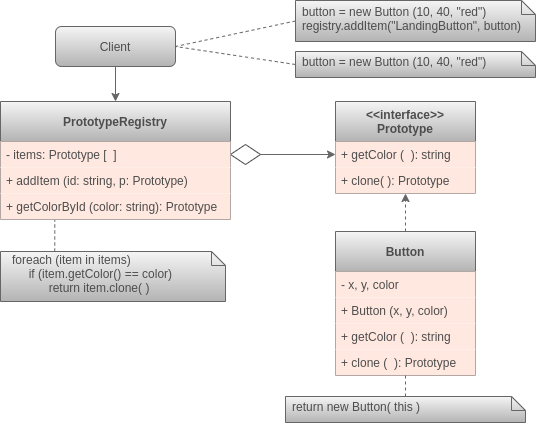

The diagram above was exported from draw.io. Its source (the exported page's mxGraphModel, read from the mxfile embedded in the PNG):
<mxGraphModel dx="650" dy="414" grid="1" gridSize="10" guides="1" tooltips="1" connect="1" arrows="1" fold="1" page="1" pageScale="1" pageWidth="850" pageHeight="1100" math="0" shadow="0">
  <root>
    <mxCell id="0" />
    <mxCell id="1" parent="0" />
    <mxCell id="cR7sQOXrur88PN7miTLi-40" value="" style="endArrow=none;dashed=1;html=1;exitX=0.241;exitY=0;exitDx=0;exitDy=0;exitPerimeter=0;strokeColor=#666666;gradientColor=#b3b3b3;fillColor=#f5f5f5;verticalAlign=middle;entryX=0.236;entryY=0.981;entryDx=0;entryDy=0;entryPerimeter=0;fontColor=#4D4D4D;" edge="1" parent="1" source="cR7sQOXrur88PN7miTLi-39" target="cR7sQOXrur88PN7miTLi-29">
      <mxGeometry width="50" height="50" relative="1" as="geometry">
        <mxPoint x="450" y="183" as="sourcePoint" />
        <mxPoint x="330" y="165" as="targetPoint" />
      </mxGeometry>
    </mxCell>
    <mxCell id="cR7sQOXrur88PN7miTLi-38" value="" style="rhombus;whiteSpace=wrap;html=1;align=left;strokeColor=#4D4D4D;fontColor=#4D4D4D;" vertex="1" parent="1">
      <mxGeometry x="375" y="253" width="30" height="20" as="geometry" />
    </mxCell>
    <mxCell id="cR7sQOXrur88PN7miTLi-1" value="Client" style="rounded=1;whiteSpace=wrap;html=1;shadow=0;gradientColor=#b3b3b3;fillColor=#f5f5f5;strokeColor=#666666;verticalAlign=middle;fontColor=#4D4D4D;" vertex="1" parent="1">
      <mxGeometry x="200" y="135" width="120" height="40" as="geometry" />
    </mxCell>
    <mxCell id="cR7sQOXrur88PN7miTLi-11" value="" style="endArrow=classic;html=1;exitX=0.5;exitY=1;exitDx=0;exitDy=0;gradientColor=#b3b3b3;fillColor=#f5f5f5;strokeColor=#666666;verticalAlign=middle;fontColor=#4D4D4D;" edge="1" parent="1" source="cR7sQOXrur88PN7miTLi-1">
      <mxGeometry width="50" height="50" relative="1" as="geometry">
        <mxPoint x="520" y="428" as="sourcePoint" />
        <mxPoint x="260" y="210" as="targetPoint" />
      </mxGeometry>
    </mxCell>
    <mxCell id="cR7sQOXrur88PN7miTLi-14" value="" style="endArrow=classic;html=1;entryX=0.5;entryY=1;entryDx=0;entryDy=0;dashed=1;gradientColor=#b3b3b3;fillColor=#f5f5f5;strokeColor=#666666;verticalAlign=middle;fontColor=#4D4D4D;" edge="1" parent="1" target="cR7sQOXrur88PN7miTLi-12">
      <mxGeometry width="50" height="50" relative="1" as="geometry">
        <mxPoint x="550" y="400" as="sourcePoint" />
        <mxPoint x="510.2900000000001" y="216.0000000000001" as="targetPoint" />
      </mxGeometry>
    </mxCell>
    <mxCell id="cR7sQOXrur88PN7miTLi-19" value="button = new Button (10, 40, &quot;red&quot;)&lt;br&gt;registry.addItem(&quot;LandingButton&quot;, button)" style="shape=note;whiteSpace=wrap;html=1;size=14;verticalAlign=middle;align=left;spacingTop=-6;strokeColor=#666666;shadow=0;labelBackgroundColor=none;gradientColor=#b3b3b3;fillColor=#f5f5f5;spacingLeft=5;fontColor=#4D4D4D;" vertex="1" parent="1">
      <mxGeometry x="440" y="109" width="240" height="41" as="geometry" />
    </mxCell>
    <mxCell id="cR7sQOXrur88PN7miTLi-20" value="" style="endArrow=none;dashed=1;html=1;exitX=0;exitY=0.5;exitDx=0;exitDy=0;exitPerimeter=0;strokeColor=#666666;gradientColor=#b3b3b3;fillColor=#f5f5f5;verticalAlign=middle;entryX=1;entryY=0.5;entryDx=0;entryDy=0;fontColor=#4D4D4D;" edge="1" parent="1" source="cR7sQOXrur88PN7miTLi-19" target="cR7sQOXrur88PN7miTLi-1">
      <mxGeometry width="50" height="50" relative="1" as="geometry">
        <mxPoint x="370" y="340.9999999999999" as="sourcePoint" />
        <mxPoint x="140" y="160" as="targetPoint" />
      </mxGeometry>
    </mxCell>
    <mxCell id="cR7sQOXrur88PN7miTLi-26" value="PrototypeRegistry" style="swimlane;fontStyle=1;childLayout=stackLayout;horizontal=1;startSize=40;horizontalStack=0;resizeParent=1;resizeParentMax=0;resizeLast=0;collapsible=1;marginBottom=0;shadow=0;gradientColor=#b3b3b3;fillColor=#f5f5f5;strokeColor=#666666;verticalAlign=middle;fontColor=#4D4D4D;" vertex="1" parent="1">
      <mxGeometry x="145" y="210" width="230" height="118" as="geometry" />
    </mxCell>
    <mxCell id="cR7sQOXrur88PN7miTLi-27" value="- items: Prototype [  ] " style="text;strokeColor=none;align=left;verticalAlign=middle;spacingLeft=4;spacingRight=4;overflow=hidden;rotatable=0;points=[[0,0.5],[1,0.5]];portConstraint=eastwest;labelBackgroundColor=none;rounded=0;glass=0;fillColor=#FFE8E0;fontColor=#4D4D4D;" vertex="1" parent="cR7sQOXrur88PN7miTLi-26">
      <mxGeometry y="40" width="230" height="26" as="geometry" />
    </mxCell>
    <mxCell id="cR7sQOXrur88PN7miTLi-28" value="+ addItem (id: string, p: Prototype)" style="text;strokeColor=none;align=left;verticalAlign=middle;spacingLeft=4;spacingRight=4;overflow=hidden;rotatable=0;points=[[0,0.5],[1,0.5]];portConstraint=eastwest;labelBackgroundColor=none;rounded=0;glass=0;fillColor=#FFE8E0;fontColor=#4D4D4D;" vertex="1" parent="cR7sQOXrur88PN7miTLi-26">
      <mxGeometry y="66" width="230" height="26" as="geometry" />
    </mxCell>
    <mxCell id="cR7sQOXrur88PN7miTLi-29" value="+ getColorById (color: string): Prototype" style="text;strokeColor=none;align=left;verticalAlign=middle;spacingLeft=4;spacingRight=4;overflow=hidden;rotatable=0;points=[[0,0.5],[1,0.5]];portConstraint=eastwest;labelBackgroundColor=none;rounded=0;glass=0;fillColor=#FFE8E0;fontColor=#4D4D4D;" vertex="1" parent="cR7sQOXrur88PN7miTLi-26">
      <mxGeometry y="92" width="230" height="26" as="geometry" />
    </mxCell>
    <mxCell id="cR7sQOXrur88PN7miTLi-35" value="button = new Button (10, 40, &quot;red&quot;)" style="shape=note;whiteSpace=wrap;html=1;size=14;verticalAlign=middle;align=left;spacingTop=-6;strokeColor=#666666;shadow=0;labelBackgroundColor=none;gradientColor=#b3b3b3;fillColor=#f5f5f5;spacingLeft=5;fontColor=#4D4D4D;" vertex="1" parent="1">
      <mxGeometry x="440" y="160" width="240" height="26" as="geometry" />
    </mxCell>
    <mxCell id="cR7sQOXrur88PN7miTLi-36" value="" style="endArrow=none;dashed=1;html=1;exitX=0;exitY=0.5;exitDx=0;exitDy=0;exitPerimeter=0;strokeColor=#666666;gradientColor=#b3b3b3;fillColor=#f5f5f5;verticalAlign=middle;entryX=1;entryY=0.5;entryDx=0;entryDy=0;fontColor=#4D4D4D;" edge="1" parent="1" source="cR7sQOXrur88PN7miTLi-35" target="cR7sQOXrur88PN7miTLi-1">
      <mxGeometry width="50" height="50" relative="1" as="geometry">
        <mxPoint x="450" y="132" as="sourcePoint" />
        <mxPoint x="330" y="165" as="targetPoint" />
      </mxGeometry>
    </mxCell>
    <mxCell id="cR7sQOXrur88PN7miTLi-37" value="" style="endArrow=classic;html=1;gradientColor=#b3b3b3;fillColor=#f5f5f5;strokeColor=#666666;verticalAlign=middle;entryX=0;entryY=0.5;entryDx=0;entryDy=0;exitX=1;exitY=0.5;exitDx=0;exitDy=0;fontColor=#4D4D4D;" edge="1" parent="1" source="cR7sQOXrur88PN7miTLi-38" target="cR7sQOXrur88PN7miTLi-13">
      <mxGeometry width="50" height="50" relative="1" as="geometry">
        <mxPoint x="410" y="263" as="sourcePoint" />
        <mxPoint x="270" y="220" as="targetPoint" />
      </mxGeometry>
    </mxCell>
    <mxCell id="cR7sQOXrur88PN7miTLi-12" value="&lt;&lt;interface&gt;&gt;&#10;Prototype" style="swimlane;fontStyle=1;childLayout=stackLayout;horizontal=1;startSize=40;horizontalStack=0;resizeParent=1;resizeParentMax=0;resizeLast=0;collapsible=1;marginBottom=0;shadow=0;gradientColor=#b3b3b3;fillColor=#f5f5f5;strokeColor=#666666;verticalAlign=middle;fontColor=#4D4D4D;" vertex="1" parent="1">
      <mxGeometry x="480" y="210" width="140" height="92" as="geometry" />
    </mxCell>
    <mxCell id="cR7sQOXrur88PN7miTLi-13" value="+ getColor (  ): string" style="text;strokeColor=none;align=left;verticalAlign=middle;spacingLeft=4;spacingRight=4;overflow=hidden;rotatable=0;points=[[0,0.5],[1,0.5]];portConstraint=eastwest;labelBackgroundColor=none;rounded=0;glass=0;fillColor=#FFE8E0;fontColor=#4D4D4D;" vertex="1" parent="cR7sQOXrur88PN7miTLi-12">
      <mxGeometry y="40" width="140" height="26" as="geometry" />
    </mxCell>
    <mxCell id="cR7sQOXrur88PN7miTLi-25" value="+ clone( ): Prototype" style="text;strokeColor=none;align=left;verticalAlign=middle;spacingLeft=4;spacingRight=4;overflow=hidden;rotatable=0;points=[[0,0.5],[1,0.5]];portConstraint=eastwest;labelBackgroundColor=none;rounded=0;glass=0;fillColor=#FFE8E0;fontColor=#4D4D4D;" vertex="1" parent="cR7sQOXrur88PN7miTLi-12">
      <mxGeometry y="66" width="140" height="26" as="geometry" />
    </mxCell>
    <mxCell id="cR7sQOXrur88PN7miTLi-30" value="Button" style="swimlane;fontStyle=1;childLayout=stackLayout;horizontal=1;startSize=40;horizontalStack=0;resizeParent=1;resizeParentMax=0;resizeLast=0;collapsible=1;marginBottom=0;shadow=0;gradientColor=#b3b3b3;fillColor=#f5f5f5;strokeColor=#666666;verticalAlign=middle;fontColor=#4D4D4D;" vertex="1" parent="1">
      <mxGeometry x="480" y="340" width="140" height="144" as="geometry" />
    </mxCell>
    <mxCell id="cR7sQOXrur88PN7miTLi-31" value="- x, y, color" style="text;strokeColor=none;align=left;verticalAlign=middle;spacingLeft=4;spacingRight=4;overflow=hidden;rotatable=0;points=[[0,0.5],[1,0.5]];portConstraint=eastwest;labelBackgroundColor=none;rounded=0;glass=0;fillColor=#FFE8E0;fontColor=#4D4D4D;" vertex="1" parent="cR7sQOXrur88PN7miTLi-30">
      <mxGeometry y="40" width="140" height="26" as="geometry" />
    </mxCell>
    <mxCell id="cR7sQOXrur88PN7miTLi-32" value="+ Button (x, y, color)" style="text;strokeColor=none;align=left;verticalAlign=middle;spacingLeft=4;spacingRight=4;overflow=hidden;rotatable=0;points=[[0,0.5],[1,0.5]];portConstraint=eastwest;labelBackgroundColor=none;rounded=0;glass=0;fillColor=#FFE8E0;fontColor=#4D4D4D;" vertex="1" parent="cR7sQOXrur88PN7miTLi-30">
      <mxGeometry y="66" width="140" height="26" as="geometry" />
    </mxCell>
    <mxCell id="cR7sQOXrur88PN7miTLi-33" value="+ getColor (  ): string" style="text;strokeColor=none;align=left;verticalAlign=middle;spacingLeft=4;spacingRight=4;overflow=hidden;rotatable=0;points=[[0,0.5],[1,0.5]];portConstraint=eastwest;labelBackgroundColor=none;rounded=0;glass=0;fillColor=#FFE8E0;fontColor=#4D4D4D;" vertex="1" parent="cR7sQOXrur88PN7miTLi-30">
      <mxGeometry y="92" width="140" height="26" as="geometry" />
    </mxCell>
    <mxCell id="cR7sQOXrur88PN7miTLi-34" value="+ clone (  ): Prototype" style="text;strokeColor=none;align=left;verticalAlign=middle;spacingLeft=4;spacingRight=4;overflow=hidden;rotatable=0;points=[[0,0.5],[1,0.5]];portConstraint=eastwest;labelBackgroundColor=none;rounded=0;glass=0;fillColor=#FFE8E0;fontColor=#4D4D4D;" vertex="1" parent="cR7sQOXrur88PN7miTLi-30">
      <mxGeometry y="118" width="140" height="26" as="geometry" />
    </mxCell>
    <mxCell id="cR7sQOXrur88PN7miTLi-39" value="foreach (item in items)&lt;br&gt;&amp;nbsp; &amp;nbsp; &amp;nbsp;if (item.getColor() == color)&lt;br&gt;&amp;nbsp; &amp;nbsp; &amp;nbsp; &amp;nbsp; &amp;nbsp; &amp;nbsp;return item.clone( )" style="shape=note;whiteSpace=wrap;html=1;size=14;verticalAlign=middle;align=left;spacingTop=-6;strokeColor=#666666;shadow=0;labelBackgroundColor=none;gradientColor=#b3b3b3;fillColor=#f5f5f5;spacingLeft=10;fontColor=#4D4D4D;" vertex="1" parent="1">
      <mxGeometry x="145" y="360" width="225" height="50" as="geometry" />
    </mxCell>
    <mxCell id="cR7sQOXrur88PN7miTLi-41" value="return new Button( this )" style="shape=note;whiteSpace=wrap;html=1;size=14;verticalAlign=middle;align=left;spacingTop=-6;strokeColor=#666666;shadow=0;labelBackgroundColor=none;gradientColor=#b3b3b3;fillColor=#f5f5f5;spacingLeft=5;fontColor=#4D4D4D;" vertex="1" parent="1">
      <mxGeometry x="430" y="505" width="240" height="26" as="geometry" />
    </mxCell>
    <mxCell id="cR7sQOXrur88PN7miTLi-42" value="" style="endArrow=none;dashed=1;html=1;exitX=0.5;exitY=0;exitDx=0;exitDy=0;exitPerimeter=0;strokeColor=#666666;gradientColor=#b3b3b3;fillColor=#f5f5f5;verticalAlign=middle;entryX=0.5;entryY=1;entryDx=0;entryDy=0;fontColor=#4D4D4D;" edge="1" parent="1" source="cR7sQOXrur88PN7miTLi-41" target="cR7sQOXrur88PN7miTLi-30">
      <mxGeometry width="50" height="50" relative="1" as="geometry">
        <mxPoint x="440" y="477" as="sourcePoint" />
        <mxPoint x="310" y="500" as="targetPoint" />
      </mxGeometry>
    </mxCell>
  </root>
</mxGraphModel>